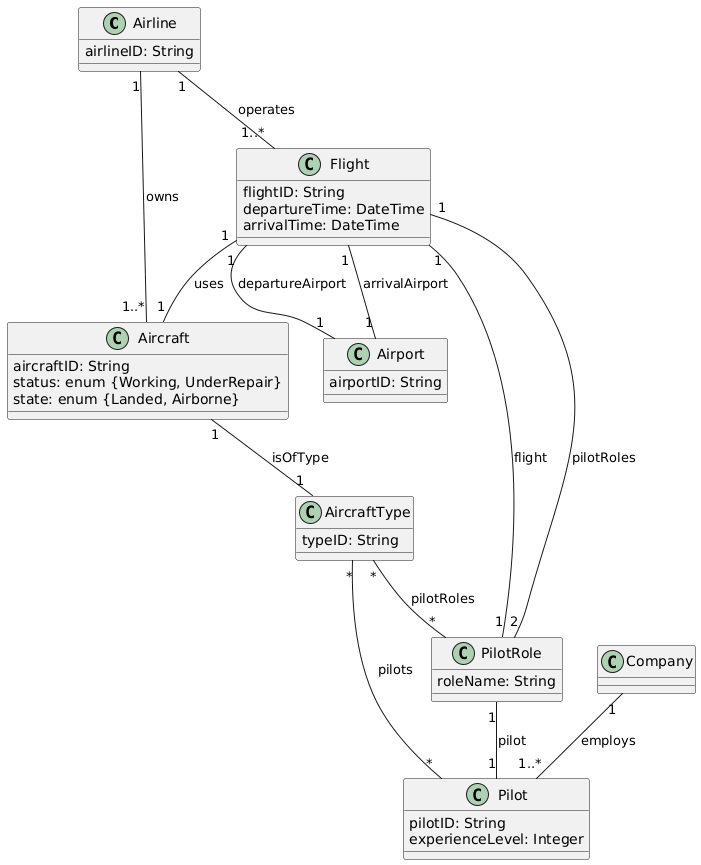

The diagram above was rendered by PlantUML. Its source (embedded in the PNG):
@startuml
class Airline {
    airlineID: String
}

class Flight {
    flightID: String
    departureTime: DateTime
    arrivalTime: DateTime
}

class Airport {
    airportID: String
}

class Pilot {
    pilotID: String
    experienceLevel: Integer
}

class Aircraft {
    aircraftID: String
    status: enum {Working, UnderRepair}
    state: enum {Landed, Airborne}
}

class AircraftType {
    typeID: String
}

class Company {
}

class PilotRole {
    roleName: String
}


Airline "1" -- "1..*" Flight : operates
Flight "1" -- "1" Airport : departureAirport
Flight "1" -- "1" Airport : arrivalAirport
Flight "1" -- "1" Aircraft : uses
Airline "1" -- "1..*" Aircraft : owns
Aircraft "1" -- "1" AircraftType : isOfType
Company "1" -- "1..*" Pilot : employs

Flight "1" -- "2" PilotRole : pilotRoles
PilotRole "1" -- "1" Pilot : pilot
PilotRole "1" -- "1" Flight : flight

AircraftType "*" -- "*" Pilot : pilots
AircraftType "*" -- "*" PilotRole : pilotRoles
@enduml